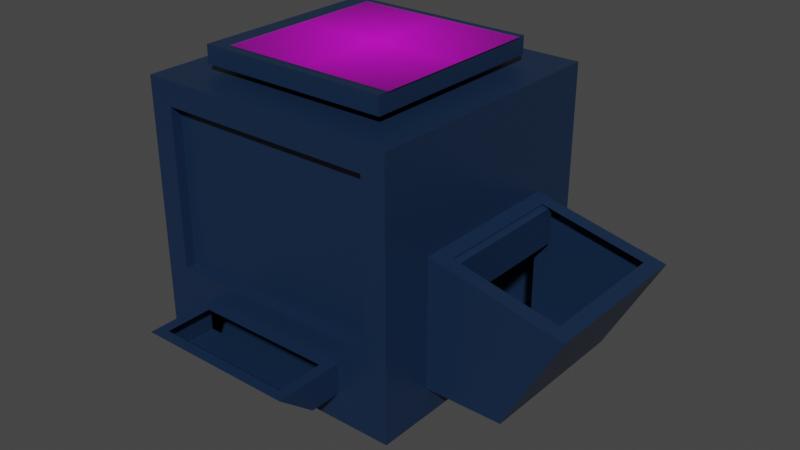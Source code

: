 # Source: Recycler.blend  (saved by Blender 3.1.7; exported with 4.5.12 LTS)
import bpy
from mathutils import Matrix  # noqa: F401  (used for matrix-valued properties, if any)

bpy.ops.wm.read_factory_settings(use_empty=True)
scene = bpy.context.scene
scene.name = 'Scene'

# ---- collections
col_collection = bpy.data.collections.new('Collection'); scene.collection.children.link(col_collection)

# ---- images (referenced by path relative to the original .blend; pixels are not part of the script)
import os
ASSET_DIR = os.environ.get("B2B_ASSET_DIR", "")  # directory of the original .blend (textures are referenced by path, not embedded)
HERE = os.path.dirname(os.path.abspath(__file__))  # packed textures are extracted next to this script under _unpacked/

def load_image(name, relpath, width, height, colorspace="sRGB"):
    """Load a texture the original file referenced (path relative to the .blend, or extracted next to this script)."""
    p = next((c for c in (os.path.join(HERE, relpath), os.path.join(ASSET_DIR, relpath)) if relpath and os.path.exists(c)), "")
    if p:
        img = bpy.data.images.load(p, check_existing=True)
        img.name = name
    else:  # same state as the original file: an image datablock whose file is absent (Cycles renders it pink)
        img = bpy.data.images.new(name, width, height)
        img.source = "FILE"
        img.filepath = "//" + (relpath or name)
    img.colorspace_settings.name = colorspace
    return img
img_recycle_512_png = load_image('recycle-512.png', 'recycle-512.png', 1024, 1024, 'sRGB')

# ---- materials (node trees are filled in below, after node groups)
mat_recycler_blue = bpy.data.materials.new('Recycler Blue')
mat_recycler_blue.alpha_threshold = 0.0
mat_recycler_blue.use_transparent_shadow = False
mat_recycler_blue.line_color = (0.0, 0.0, 0.0, 1.0)
mat_recycle_512 = bpy.data.materials.new('recycle-512')
mat_recycle_512.surface_render_method = 'BLENDED'
mat_recycle_512.blend_method = 'BLEND'
mat_recycle_512.use_transparent_shadow = False

# ---- material node trees
mat_recycler_blue.use_nodes = True; mat_recycler_blue.node_tree.nodes.clear()
_N = mat_recycler_blue.node_tree.nodes; _L = mat_recycler_blue.node_tree.links
n0 = _N.new('ShaderNodeOutputMaterial'); n0.name = 'Material Output'; n0.location = (300, 300)
n1 = _N.new('ShaderNodeBsdfPrincipled'); n1.name = 'Principled BSDF'; n1.location = (10, 300)
n1.distribution = 'GGX'
n1.subsurface_method = 'RANDOM_WALK_SKIN'
n1.inputs[0].default_value = (0.008135, 0.02483, 0.06281, 1.0)
n1.inputs[2].default_value = 0.3817
n1.inputs[3].default_value = 1.45
n1.inputs[13].default_value = 0.4908
n1.inputs[27].default_value = (0.0, 0.0, 0.0, 1.0)
n1.inputs[28].default_value = 1.0
_L.new(n1.outputs[0], n0.inputs[0])
n0.is_active_output = True
mat_recycle_512.use_nodes = True; mat_recycle_512.node_tree.nodes.clear()
_N = mat_recycle_512.node_tree.nodes; _L = mat_recycle_512.node_tree.links
n0 = _N.new('ShaderNodeOutputMaterial'); n0.name = 'Material Output'; n0.location = (300, 300)
n1 = _N.new('ShaderNodeTexImage'); n1.name = 'Image Texture'; n1.location = (-200, 300)
n1.image = img_recycle_512_png
n1.extension = 'CLIP'
n2 = _N.new('ShaderNodeBsdfPrincipled'); n2.name = 'Principled BSDF'; n2.location = (0, 300)
n2.distribution = 'GGX'
n2.subsurface_method = 'RANDOM_WALK_SKIN'
n2.inputs[3].default_value = 1.45
n2.inputs[27].default_value = (0.0, 0.0, 0.0, 1.0)
n2.inputs[28].default_value = 1.0
_L.new(n1.outputs[0], n2.inputs[0])
_L.new(n1.outputs[1], n2.inputs[4])
_L.new(n2.outputs[0], n0.inputs[0])
n0.is_active_output = True

# ---- world
world_world = bpy.data.worlds.new('World'); scene.world = world_world
world_world.use_nodes = True; world_world.node_tree.nodes.clear()
_N = world_world.node_tree.nodes; _L = world_world.node_tree.links
n0 = _N.new('ShaderNodeOutputWorld'); n0.name = 'World Output'; n0.location = (300, 300)
n1 = _N.new('ShaderNodeBackground'); n1.name = 'Background'; n1.location = (10, 300)
n1.inputs[0].default_value = (0.05088, 0.05088, 0.05088, 1.0)
_L.new(n1.outputs[0], n0.inputs[0])
n0.is_active_output = True
world_world.color = (0.05088, 0.05088, 0.05088)
world_world.use_sun_shadow = False
world_world.sun_shadow_jitter_overblur = 0.0

# ---- meshes
me_cube = bpy.data.meshes.new('Cube')
me_cube.from_pydata([(1.0, 1.0, 1.0), (1.0, 1.0, -1.0), (0.821, -1.0, 0.821), (1.0, -1.0, -1.0), (-1.0, 1.0, 1.0), (-1.0, 1.0, -1.0), (-0.821, -1.0, 0.821), (-1.0, -1.0, -1.0), (-1.0, 0.6, -1.0), (-1.0, 0.2, -1.0), (-1.0, -0.2, -1.0), (-1.0, -0.6, -1.0), (1.0, 0.6, 1.0), (1.0, 0.2, 1.0), (1.0, -0.2, 1.0), (1.0, -0.6, 1.0), (-1.0, -0.6, 1.0), (-1.0, -0.2, 1.0), (-1.0, 0.2, 1.0), (-1.0, 0.6, 1.0), (1.0, -0.6, -1.0), (1.0, -0.2, -1.0), (1.0, 0.2, -1.0), (1.0, 0.6, -1.0), (0.6, 1.0, -1.0), (0.2, 1.0, -1.0), (-0.2, 1.0, -1.0), (-0.6, 1.0, -1.0), (0.6, -1.0, 0.821), (0.2, -1.0, 0.821), (-0.2, -1.0, 0.821), (-0.6, -1.0, 0.821), (-0.6, -1.0, -1.0), (-0.2, -1.0, -1.0), (0.2, -1.0, -1.0), (0.6, -1.0, -1.0), (-0.6, 1.0, 1.0), (-0.2, 1.0, 1.0), (0.2, 1.0, 1.0), (0.6, 1.0, 1.0), (0.6, 0.6, -1.0), (0.2, 0.6, -1.0), (-0.2, 0.6, -1.0), (-0.6, 0.6, -1.0), (0.6, 0.2, -1.0), (0.2, 0.2, -1.0), (-0.2, 0.2, -1.0), (-0.6, 0.2, -1.0), (0.6, -0.2, -1.0), (0.2, -0.2, -1.0), (-0.2, -0.2, -1.0), (-0.6, -0.2, -1.0), (0.6, -0.6, -1.0), (0.2, -0.6, -1.0), (-0.2, -0.6, -1.0), (-0.6, -0.6, -1.0), (-0.4298, 0.4298, 1.0), (-0.2, 0.4298, 1.0), (0.2, 0.4298, 1.0), (0.4298, 0.4298, 1.0), (-0.4298, 0.2, 1.0), (0.4298, 0.2, 1.0), (-0.4298, -0.2, 1.0), (0.4298, -0.2, 1.0), (-0.4298, -0.4298, 1.0), (-0.2, -0.4298, 1.0), (0.2, -0.4298, 1.0), (0.4298, -0.4298, 1.0), (1.0, 1.0, 0.1849), (-0.821, -1.0, 0.1849), (0.821, -1.0, 0.1849), (-1.0, 1.0, 0.1849), (1.106, 0.4913, 0.1616), (1.106, 0.2, 0.1616), (1.106, -0.2, 0.1616), (1.106, -0.4913, 0.1616), (-1.0, -0.6, 0.1849), (-1.0, -0.2, 0.1849), (-1.0, 0.2, 0.1849), (-1.0, 0.6, 0.1849), (-0.6, 1.0, 0.1849), (-0.2, 1.0, 0.1849), (0.2, 1.0, 0.1849), (0.6, 1.0, 0.1849), (1.0, 1.0, -0.7849), (1.0, -1.0, -0.7849), (-1.0, 1.0, -0.7849), (1.031, 0.5688, -0.7849), (1.031, 0.2, -0.7849), (1.031, -0.2, -0.7849), (1.031, -0.5688, -0.7849), (-1.0, -0.6, -0.7849), (-1.0, -0.2, -0.7849), (-1.0, 0.2, -0.7849), (-1.0, 0.6, -0.7849), (-0.6, 1.0, -0.7849), (-0.2, 1.0, -0.7849), (0.2, 1.0, -0.7849), (0.6, 1.0, -0.7849), (0.6, -1.0, -0.7849), (0.2, -1.0, -0.7849), (-0.2, -1.0, -0.7849), (-0.6, -1.0, -0.7849), (-1.0, -1.0, -0.7849), (1.881, -0.2, -0.00869), (1.881, -0.4913, -0.00869), (1.881, 0.2, -0.00869), (1.881, 0.4913, -0.00869), (1.549, 0.5688, -0.7849), (1.58, 0.2, -0.7849), (1.549, -0.2, -0.7849), (1.549, -0.5688, -0.7849), (1.145, -0.2, 0.1333), (1.0, -0.6, 0.1849), (1.145, 0.2, 0.1333), (1.0, 0.6, 0.1849), (1.987, -0.2, -0.03202), (1.987, -0.6, -0.03202), (1.987, 0.2, -0.03202), (1.987, 0.6, -0.03202), (1.0, -0.2, -0.1936), (1.0, -0.6, -0.1936), (1.0, 0.2, -0.1936), (1.0, 0.6, -0.1936), (-0.821, -1.0, -0.3789), (1.0, 1.0, -0.5579), (0.821, -1.0, -0.3789), (-1.0, 1.0, -0.5579), (1.0, 0.6, -0.5579), (1.0, -0.6, -0.5579), (-1.0, -0.6, -0.5579), (-1.0, -0.2, -0.5579), (-1.0, 0.2, -0.5579), (-1.0, 0.6, -0.5579), (-0.6, 1.0, -0.5579), (-0.2, 1.0, -0.5579), (0.2, 1.0, -0.5579), (0.6, 1.0, -0.5579), (0.5178, -1.082, -0.5579), (0.2, -1.082, -0.5579), (-0.2, -1.0, -0.5579), (-0.5178, -1.082, -0.5579), (1.675, 0.6, -0.6087), (1.675, 0.2, -0.6087), (1.675, -0.2, -0.6087), (1.675, -0.6, -0.6087), (0.5178, -1.435, -0.5579), (0.6, -1.239, -0.7849), (0.2, -1.435, -0.5579), (0.2, -1.239, -0.7849), (-0.2, -1.517, -0.5579), (-0.2, -1.239, -0.7849), (-0.5178, -1.435, -0.5579), (-0.6, -1.239, -0.7849), (-0.6, -1.0, -0.3789), (-0.6, -1.517, -0.5579), (0.6, -1.0, -0.3789), (0.2, -1.0, -0.5579), (-0.2, -1.082, -0.5579), (0.6, -1.517, -0.5579), (0.2, -1.517, -0.5579), (-0.2, -1.435, -0.5579), (-0.2, -1.0, -0.6428), (-0.6, -1.0, -0.6428), (0.6, -1.0, -0.6428), (0.2, -1.0, -0.6428), (1.0, -0.2, 0.1849), (1.0, 0.2, 0.1849), (1.145, -0.5484, 0.1333), (1.145, 0.2, -0.142), (1.145, 0.5484, 0.1333), (1.145, -0.2, -0.142), (1.145, -0.5484, -0.142), (1.145, 0.5484, -0.142), (1.0, 0.6, -0.7849), (1.58, 0.6, -0.7849), (1.0, 0.2, -0.7849), (1.0, -0.2, -0.7849), (1.0, -0.6, -0.7849), (1.549, 0.2, -0.7849), (1.58, -0.2, -0.7849), (1.58, -0.6, -0.7849), (-0.6, 0.6, 1.0), (-0.2, 0.6, 1.0), (0.2, 0.6, 1.0), (0.6, 0.6, 1.0), (-0.6, -0.6, 1.0), (-0.2, -0.6, 1.0), (0.2, -0.6, 1.0), (0.6, -0.6, 1.0), (0.6, -0.2, 1.0), (-0.6, -0.2, 1.0), (0.6, 0.2, 1.0), (-0.6, 0.2, 1.0), (-0.4298, 0.2, 1.081), (0.4298, 0.2, 1.081), (-0.4298, -0.2, 1.081), (0.4298, -0.2, 1.081), (0.2, -0.4298, 1.081), (-0.2, -0.4298, 1.081), (0.2, 0.4298, 1.081), (-0.2, 0.4298, 1.081), (-0.4298, 0.4298, 1.081), (0.4298, 0.4298, 1.081), (-0.4298, -0.4298, 1.081), (0.4298, -0.4298, 1.081), (-1.0, -1.0, 0.1849), (-1.0, -1.0, 1.0), (-0.6, -1.0, 1.0), (1.0, -1.0, 1.0), (0.6, -1.0, 1.0), (0.2, -1.0, 1.0), (-0.2, -1.0, 1.0), (-1.0, -1.0, -0.5579), (1.0, -1.0, 0.1849), (1.0, -1.0, -0.5579), (-0.6, -1.0, -0.5579), (0.6, -1.0, -0.5579), (0.2, -1.0, -0.3789), (-0.2, -1.0, -0.3789), (0.6, -0.9222, 0.821), (0.6, -0.9222, 0.1849), (0.2, -0.9222, 0.821), (0.2, -0.9222, 0.1849), (-0.2, -0.9222, 0.821), (-0.2, -0.9222, 0.1849), (-0.6, -0.9222, 0.821), (-0.6, -0.9222, 0.1849), (0.821, -0.9222, 0.1849), (-0.821, -0.9222, 0.1849), (0.6, -0.9222, -0.3789), (0.2, -0.9222, -0.3789), (-0.2, -0.9222, -0.3789), (-0.6, -0.9222, -0.3789), (-0.821, -0.9222, 0.821), (0.821, -0.9222, 0.821), (-0.821, -0.9222, -0.3789), (0.821, -0.9222, -0.3789), (-1.0, -1.0, 0.5924), (1.0, 1.0, 0.5924), (1.0, -1.0, 0.5924), (-1.0, 1.0, 0.5924), (1.0, 0.6, 0.5924), (1.0, 0.2, 0.5924), (1.0, -0.2, 0.5924), (1.0, -0.6, 0.5924), (-1.0, -0.6, 0.5924), (-1.0, -0.2, 0.5924), (-1.0, 0.2, 0.5924), (-1.0, 0.6, 0.5924), (-0.6, 1.0, 0.5924), (-0.2, 1.0, 0.5924), (0.2, 1.0, 0.5924), (0.6, 1.0, 0.5924), (-0.821, -1.0, 0.5029), (0.821, -1.0, 0.5029), (0.6, -0.9222, 0.5029), (0.2, -0.9222, 0.5029), (-0.2, -0.9222, 0.5029), (-0.6, -0.9222, 0.5029), (-0.821, -0.9222, 0.5029), (0.821, -0.9222, 0.5029), (1.0, 1.0, 0.3887), (1.0, -1.0, 0.3887), (-1.0, 1.0, 0.3887), (1.0, 0.6, 0.3887), (1.0, 0.2, 0.3887), (1.0, -0.2, 0.3887), (1.0, -0.6, 0.3887), (-1.0, -0.6, 0.3887), (-1.0, -0.2, 0.3887), (-1.0, 0.2, 0.3887), (-1.0, 0.6, 0.3887), (-0.6, 1.0, 0.3887), (-0.2, 1.0, 0.3887), (0.2, 1.0, 0.3887), (0.6, 1.0, 0.3887), (0.821, -1.0, 0.3439), (0.6, -0.9222, 0.3439), (0.2, -0.9222, 0.3439), (-0.2, -0.9222, 0.3439), (-0.6, -0.9222, 0.3439), (0.821, -0.9222, 0.3439), (-1.0, -1.0, 0.3887), (-0.821, -1.0, 0.3439), (-0.821, -0.9222, 0.3439), (0.2, 0.8143, 0.5924), (0.6, 0.8143, 0.5924), (-0.2, 0.8143, 0.5924), (-0.6, 0.8143, 0.5924), (-0.6, 0.8143, 0.3887), (-0.2, 0.8143, 0.3887), (0.2, 0.8143, 0.3887), (0.6, 0.8143, 0.3887), (-0.7318, 0.3406, 1.194), (-0.3406, 0.3406, 1.194), (0.3406, 0.3406, 1.194), (0.7318, 0.3406, 1.194), (-0.7318, -0.3406, 1.194), (-0.3406, -0.3406, 1.194), (0.3406, -0.3406, 1.194), (0.7318, -0.3406, 1.194), (0.3406, -0.7318, 1.194), (-0.3406, -0.7318, 1.194), (0.3406, 0.7318, 1.194), (-0.3406, 0.7318, 1.194), (-0.7318, 0.7318, 1.194), (0.7318, 0.7318, 1.194), (-0.7318, -0.7318, 1.194), (0.7318, -0.7318, 1.194), (-0.7318, 0.3406, 1.061), (0.7318, 0.3406, 1.061), (-0.7318, -0.3406, 1.061), (0.7318, -0.3406, 1.061), (0.3406, -0.7318, 1.061), (-0.3406, -0.7318, 1.061), (0.3406, 0.7318, 1.061), (-0.3406, 0.7318, 1.061), (-0.7318, 0.7318, 1.061), (0.7318, 0.7318, 1.061), (-0.7318, -0.7318, 1.061), (0.7318, -0.7318, 1.061)], [], [(186, 16, 207, 208), (29, 30, 224, 222), (249, 19, 4, 241), (52, 20, 3, 35), (245, 15, 209, 240), (253, 39, 0, 239), (239, 0, 12, 242), (242, 12, 13, 243), (243, 13, 14, 244), (244, 14, 15, 245), (24, 1, 23, 40), (40, 23, 22, 44), (44, 22, 21, 48), (48, 21, 20, 52), (238, 207, 16, 246), (246, 16, 17, 247), (247, 17, 18, 248), (248, 18, 19, 249), (36, 4, 19, 182), (182, 19, 18, 193), (193, 18, 17, 191), (191, 17, 16, 186), (14, 190, 189, 15), (65, 66, 198, 199), (62, 64, 204, 196), (57, 56, 202, 201), (13, 192, 190, 14), (61, 59, 203, 195), (64, 65, 199, 204), (67, 63, 197, 205), (12, 185, 192, 13), (60, 62, 196, 194), (59, 58, 200, 203), (66, 67, 205, 198), (0, 39, 185, 12), (39, 38, 184, 185), (38, 37, 183, 184), (37, 36, 182, 183), (10, 51, 55, 11), (51, 50, 54, 55), (50, 49, 53, 54), (49, 48, 52, 53), (9, 47, 51, 10), (47, 46, 50, 51), (46, 45, 49, 50), (45, 44, 48, 49), (8, 43, 47, 9), (43, 42, 46, 47), (42, 41, 45, 46), (41, 40, 44, 45), (5, 27, 43, 8), (27, 26, 42, 43), (26, 25, 41, 42), (25, 24, 40, 41), (241, 4, 36, 250), (250, 36, 37, 251), (251, 37, 38, 252), (252, 38, 39, 253), (11, 55, 32, 7), (55, 54, 33, 32), (54, 53, 34, 33), (53, 52, 35, 34), (218, 156, 230, 231), (28, 29, 222, 220), (156, 126, 237, 230), (2, 28, 220, 235), (15, 189, 210, 209), (189, 188, 211, 210), (188, 187, 212, 211), (187, 186, 208, 212), (124, 154, 233, 236), (31, 6, 234, 226), (126, 70, 228, 237), (284, 69, 229, 285), (136, 82, 83, 137), (135, 81, 82, 136), (134, 80, 81, 135), (127, 71, 80, 134), (132, 78, 79, 133), (131, 77, 78, 132), (130, 76, 77, 131), (213, 206, 76, 130), (128, 115, 119, 142), (168, 112, 171, 172), (88, 87, 108, 179), (125, 68, 115, 128), (137, 83, 68, 125), (129, 113, 214, 215), (133, 79, 71, 127), (255, 2, 235, 261), (32, 102, 103, 7), (8, 94, 86, 5), (20, 178, 85, 3), (24, 98, 84, 1), (1, 84, 174, 23), (23, 174, 176, 22), (22, 176, 177, 21), (21, 177, 178, 20), (7, 103, 91, 11), (11, 91, 92, 10), (10, 92, 93, 9), (9, 93, 94, 8), (5, 86, 95, 27), (27, 95, 96, 26), (26, 96, 97, 25), (25, 97, 98, 24), (3, 85, 99, 35), (35, 99, 100, 34), (34, 100, 101, 33), (33, 101, 102, 32), (144, 116, 117, 145), (143, 118, 116, 144), (142, 119, 118, 143), (129, 178, 181, 145), (89, 88, 179, 110), (112, 114, 169, 171), (90, 89, 110, 111), (114, 170, 173, 169), (75, 74, 166, 113), (74, 73, 167, 166), (73, 72, 115, 167), (104, 105, 117, 116), (106, 104, 116, 118), (107, 106, 118, 119), (105, 75, 113, 117), (72, 107, 119, 115), (113, 129, 145, 117), (175, 142, 143, 109), (109, 143, 144, 180), (180, 144, 145, 181), (102, 216, 213, 103), (94, 133, 127, 86), (178, 129, 215, 85), (98, 137, 125, 84), (84, 125, 128, 174), (174, 128, 142, 175), (103, 213, 130, 91), (91, 130, 131, 92), (92, 131, 132, 93), (93, 132, 133, 94), (86, 127, 134, 95), (95, 134, 135, 96), (96, 135, 136, 97), (97, 136, 137, 98), (85, 215, 217, 99), (102, 101, 151, 153), (157, 217, 164, 165), (140, 157, 165, 162), (147, 159, 160, 149), (149, 160, 150, 151), (151, 150, 155, 153), (99, 217, 159, 147), (100, 99, 147, 149), (216, 140, 162, 163), (216, 102, 153, 155), (101, 100, 149, 151), (152, 141, 216, 155), (139, 138, 217, 157), (158, 139, 157, 140), (141, 158, 140, 216), (146, 148, 160, 159), (148, 161, 150, 160), (161, 152, 155, 150), (138, 146, 159, 217), (112, 168, 113, 166), (114, 112, 166, 167), (170, 114, 167, 115), (171, 169, 122, 120), (172, 171, 120, 121), (169, 173, 123, 122), (173, 170, 115, 123), (168, 172, 121, 113), (108, 87, 174, 175), (87, 88, 176, 174), (88, 89, 177, 176), (89, 90, 178, 177), (179, 108, 175, 109), (110, 179, 109, 180), (111, 110, 180, 181), (90, 111, 181, 178), (56, 57, 183, 182), (57, 58, 184, 183), (58, 59, 185, 184), (65, 64, 186, 187), (66, 65, 187, 188), (67, 66, 188, 189), (63, 67, 189, 190), (64, 62, 191, 186), (61, 63, 190, 192), (62, 60, 193, 191), (59, 61, 192, 185), (60, 56, 182, 193), (202, 194, 294, 306), (199, 198, 302, 303), (196, 204, 308, 298), (201, 202, 306, 305), (195, 203, 307, 297), (204, 199, 303, 308), (205, 197, 301, 309), (194, 196, 298, 294), (203, 200, 304, 307), (56, 60, 194, 202), (58, 57, 201, 200), (63, 61, 195, 197), (254, 6, 207, 238), (6, 31, 208, 207), (28, 2, 209, 210), (29, 28, 210, 211), (30, 29, 211, 212), (31, 30, 212, 208), (124, 69, 206, 213), (277, 70, 214, 263), (70, 126, 215, 214), (154, 124, 213, 216), (126, 156, 217, 215), (156, 218, 157, 217), (218, 219, 140, 157), (219, 154, 216, 140), (259, 226, 234, 260), (261, 235, 220, 256), (256, 220, 222, 257), (257, 222, 224, 258), (258, 224, 226, 259), (232, 225, 227, 233), (231, 223, 225, 232), (230, 221, 223, 231), (237, 228, 221, 230), (233, 227, 229, 236), (219, 218, 231, 232), (30, 31, 226, 224), (154, 219, 232, 233), (69, 124, 236, 229), (280, 258, 259, 281), (279, 257, 258, 280), (278, 256, 257, 279), (282, 261, 256, 278), (281, 259, 260, 285), (2, 255, 240, 209), (284, 254, 238, 283), (277, 255, 261, 282), (6, 254, 260, 234), (252, 253, 287, 286), (250, 251, 288, 289), (273, 250, 289, 290), (264, 241, 250, 273), (271, 248, 249, 272), (270, 247, 248, 271), (269, 246, 247, 270), (283, 238, 246, 269), (267, 244, 245, 268), (266, 243, 244, 267), (265, 242, 243, 266), (262, 239, 242, 265), (276, 253, 239, 262), (268, 245, 240, 263), (272, 249, 241, 264), (79, 272, 264, 71), (113, 268, 263, 214), (83, 276, 262, 68), (68, 262, 265, 115), (115, 265, 266, 167), (167, 266, 267, 166), (166, 267, 268, 113), (206, 283, 269, 76), (76, 269, 270, 77), (77, 270, 271, 78), (78, 271, 272, 79), (71, 264, 273, 80), (80, 273, 274, 81), (81, 274, 275, 82), (82, 275, 276, 83), (70, 277, 282, 228), (69, 284, 283, 206), (227, 281, 285, 229), (228, 282, 278, 221), (221, 278, 279, 223), (223, 279, 280, 225), (225, 280, 281, 227), (255, 277, 263, 240), (254, 284, 285, 260), (292, 286, 287, 293), (291, 288, 286, 292), (290, 289, 288, 291), (276, 275, 292, 293), (274, 273, 290, 291), (253, 276, 293, 287), (251, 252, 286, 288), (275, 274, 291, 292), (301, 300, 302, 309), (300, 299, 303, 302), (299, 298, 308, 303), (297, 296, 300, 301), (296, 295, 299, 300), (295, 294, 298, 299), (307, 304, 296, 297), (304, 305, 295, 296), (305, 306, 294, 295), (200, 201, 305, 304), (197, 195, 297, 301), (198, 205, 309, 302), (303, 308, 320, 315), (307, 297, 311, 319), (306, 305, 317, 318), (308, 298, 312, 320), (302, 303, 315, 314), (294, 306, 318, 310), (304, 305, 317, 316), (301, 297, 311, 313), (302, 309, 321, 314), (304, 307, 319, 316), (298, 294, 310, 312), (301, 309, 321, 313)])
_uv = me_cube.uv_layers.new(name='UVMap')
_uv.uv.foreach_set('vector', [0.825, 0.7, 0.875, 0.7, 0.875, 0.75, 0.825, 0.75, 0.6026, 0.85, 0.6026, 0.9, 0.6026, 0.9, 0.6026, 0.85, 0.5741, 0.2, 0.625, 0.2, 0.625, 0.25, 0.5741, 0.25, 0.325, 0.7, 0.375, 0.7, 0.375, 0.75, 0.325, 0.75, 0.5741, 0.7, 0.625, 0.7, 0.625, 0.75, 0.5741, 0.75, 0.5741, 0.45, 0.625, 0.45, 0.625, 0.5, 0.5741, 0.5, 0.5741, 0.5, 0.625, 0.5, 0.625, 0.55, 0.5741, 0.55, 0.5741, 0.55, 0.625, 0.55, 0.625, 0.6, 0.5741, 0.6, 0.5741, 0.6, 0.625, 0.6, 0.625, 0.65, 0.5741, 0.65, 0.5741, 0.65, 0.625, 0.65, 0.625, 0.7, 0.5741, 0.7, 0.325, 0.5, 0.375, 0.5, 0.375, 0.55, 0.325, 0.55, 0.325, 0.55, 0.375, 0.55, 0.375, 0.6, 0.325, 0.6, 0.325, 0.6, 0.375, 0.6, 0.375, 0.65, 0.325, 0.65, 0.325, 0.65, 0.375, 0.65, 0.375, 0.7, 0.325, 0.7, 0.5741, 0.0, 0.625, 0.0, 0.625, 0.05, 0.5741, 0.05, 0.5741, 0.05, 0.625, 0.05, 0.625, 0.1, 0.5741, 0.1, 0.5741, 0.1, 0.625, 0.1, 0.625, 0.15, 0.5741, 0.15, 0.5741, 0.15, 0.625, 0.15, 0.625, 0.2, 0.5741, 0.2, 0.825, 0.5, 0.875, 0.5, 0.875, 0.55, 0.825, 0.55, 0.825, 0.55, 0.875, 0.55, 0.875, 0.6, 0.825, 0.6, 0.825, 0.6, 0.875, 0.6, 0.875, 0.65, 0.825, 0.65, 0.825, 0.65, 0.875, 0.65, 0.875, 0.7, 0.825, 0.7, 0.625, 0.65, 0.675, 0.65, 0.675, 0.7, 0.625, 0.7, 0.775, 0.6787, 0.725, 0.6787, 0.725, 0.6787, 0.775, 0.6787, 0.8037, 0.65, 0.8037, 0.6787, 0.8037, 0.6787, 0.8037, 0.65, 0.775, 0.5713, 0.8037, 0.5713, 0.8037, 0.5713, 0.775, 0.5713, 0.625, 0.6, 0.675, 0.6, 0.675, 0.65, 0.625, 0.65, 0.6963, 0.6, 0.6963, 0.5713, 0.6963, 0.5713, 0.6963, 0.6, 0.8037, 0.6787, 0.775, 0.6787, 0.775, 0.6787, 0.8037, 0.6787, 0.6963, 0.6787, 0.6963, 0.65, 0.6963, 0.65, 0.6963, 0.6787, 0.625, 0.55, 0.675, 0.55, 0.675, 0.6, 0.625, 0.6, 0.8037, 0.6, 0.8037, 0.65, 0.8037, 0.65, 0.8037, 0.6, 0.6963, 0.5713, 0.725, 0.5713, 0.725, 0.5713, 0.6963, 0.5713, 0.725, 0.6787, 0.6963, 0.6787, 0.6963, 0.6787, 0.725, 0.6787, 0.625, 0.5, 0.675, 0.5, 0.675, 0.55, 0.625, 0.55, 0.675, 0.5, 0.725, 0.5, 0.725, 0.55, 0.675, 0.55, 0.725, 0.5, 0.775, 0.5, 0.775, 0.55, 0.725, 0.55, 0.775, 0.5, 0.825, 0.5, 0.825, 0.55, 0.775, 0.55, 0.125, 0.65, 0.175, 0.65, 0.175, 0.7, 0.125, 0.7, 0.175, 0.65, 0.225, 0.65, 0.225, 0.7, 0.175, 0.7, 0.225, 0.65, 0.275, 0.65, 0.275, 0.7, 0.225, 0.7, 0.275, 0.65, 0.325, 0.65, 0.325, 0.7, 0.275, 0.7, 0.125, 0.6, 0.175, 0.6, 0.175, 0.65, 0.125, 0.65, 0.175, 0.6, 0.225, 0.6, 0.225, 0.65, 0.175, 0.65, 0.225, 0.6, 0.275, 0.6, 0.275, 0.65, 0.225, 0.65, 0.275, 0.6, 0.325, 0.6, 0.325, 0.65, 0.275, 0.65, 0.125, 0.55, 0.175, 0.55, 0.175, 0.6, 0.125, 0.6, 0.175, 0.55, 0.225, 0.55, 0.225, 0.6, 0.175, 0.6, 0.225, 0.55, 0.275, 0.55, 0.275, 0.6, 0.225, 0.6, 0.275, 0.55, 0.325, 0.55, 0.325, 0.6, 0.275, 0.6, 0.125, 0.5, 0.175, 0.5, 0.175, 0.55, 0.125, 0.55, 0.175, 0.5, 0.225, 0.5, 0.225, 0.55, 0.175, 0.55, 0.225, 0.5, 0.275, 0.5, 0.275, 0.55, 0.225, 0.55, 0.275, 0.5, 0.325, 0.5, 0.325, 0.55, 0.275, 0.55, 0.5741, 0.25, 0.625, 0.25, 0.625, 0.3, 0.5741, 0.3, 0.5741, 0.3, 0.625, 0.3, 0.625, 0.35, 0.5741, 0.35, 0.5741, 0.35, 0.625, 0.35, 0.625, 0.4, 0.5741, 0.4, 0.5741, 0.4, 0.625, 0.4, 0.625, 0.45, 0.5741, 0.45, 0.125, 0.7, 0.175, 0.7, 0.175, 0.75, 0.125, 0.75, 0.175, 0.7, 0.225, 0.7, 0.225, 0.75, 0.175, 0.75, 0.225, 0.7, 0.275, 0.7, 0.275, 0.75, 0.225, 0.75, 0.275, 0.7, 0.325, 0.7, 0.325, 0.75, 0.275, 0.75, 0.4526, 0.85, 0.4526, 0.8, 0.4526, 0.8, 0.4526, 0.85, 0.6026, 0.8, 0.6026, 0.85, 0.6026, 0.85, 0.6026, 0.8, 0.4526, 0.8, 0.4526, 0.7724, 0.4526, 0.7724, 0.4526, 0.8, 0.6026, 0.7724, 0.6026, 0.8, 0.6026, 0.8, 0.6026, 0.7724, 0.625, 0.7, 0.675, 0.7, 0.675, 0.75, 0.625, 0.75, 0.675, 0.7, 0.725, 0.7, 0.725, 0.75, 0.675, 0.75, 0.725, 0.7, 0.775, 0.7, 0.775, 0.75, 0.725, 0.75, 0.775, 0.7, 0.825, 0.7, 0.825, 0.75, 0.775, 0.75, 0.4526, 0.9776, 0.4526, 0.95, 0.4526, 0.95, 0.4526, 0.9776, 0.6026, 0.95, 0.6026, 0.9776, 0.6026, 0.9776, 0.6026, 0.95, 0.4526, 0.7724, 0.5231, 0.7724, 0.5231, 0.7724, 0.4526, 0.7724, 0.543, 0.9776, 0.5231, 0.9776, 0.5231, 0.9776, 0.543, 0.9776, 0.4303, 0.4, 0.5231, 0.4, 0.5231, 0.45, 0.4303, 0.45, 0.4303, 0.35, 0.5231, 0.35, 0.5231, 0.4, 0.4303, 0.4, 0.4303, 0.3, 0.5231, 0.3, 0.5231, 0.35, 0.4303, 0.35, 0.4303, 0.25, 0.5231, 0.25, 0.5231, 0.3, 0.4303, 0.3, 0.4303, 0.15, 0.5231, 0.15, 0.5231, 0.2, 0.4303, 0.2, 0.4303, 0.1, 0.5231, 0.1, 0.5231, 0.15, 0.4303, 0.15, 0.4303, 0.05, 0.5231, 0.05, 0.5231, 0.1, 0.4303, 0.1, 0.4303, 0.0, 0.5231, 0.0, 0.5231, 0.05, 0.4303, 0.05, 0.4303, 0.55, 0.5231, 0.55, 0.5231, 0.55, 0.4303, 0.55, 0.5231, 0.6935, 0.5231, 0.65, 0.5231, 0.65, 0.5231, 0.6935, 0.4019, 0.6, 0.4019, 0.5539, 0.4019, 0.5539, 0.4019, 0.6, 0.4303, 0.5, 0.5231, 0.5, 0.5231, 0.55, 0.4303, 0.55, 0.4303, 0.45, 0.5231, 0.45, 0.5231, 0.5, 0.4303, 0.5, 0.4303, 0.7, 0.5231, 0.7, 0.5231, 0.75, 0.4303, 0.75, 0.4303, 0.2, 0.5231, 0.2, 0.5231, 0.25, 0.4303, 0.25, 0.5629, 0.7724, 0.6026, 0.7724, 0.6026, 0.7724, 0.5629, 0.7724, 0.375, 0.95, 0.4019, 0.95, 0.4019, 1.0, 0.375, 1.0, 0.375, 0.2, 0.4019, 0.2, 0.4019, 0.25, 0.375, 0.25, 0.375, 0.7, 0.4019, 0.7, 0.4019, 0.75, 0.375, 0.75, 0.375, 0.45, 0.4019, 0.45, 0.4019, 0.5, 0.375, 0.5, 0.375, 0.5, 0.4019, 0.5, 0.4019, 0.55, 0.375, 0.55, 0.375, 0.55, 0.4019, 0.55, 0.4019, 0.6, 0.375, 0.6, 0.375, 0.6, 0.4019, 0.6, 0.4019, 0.65, 0.375, 0.65, 0.375, 0.65, 0.4019, 0.65, 0.4019, 0.7, 0.375, 0.7, 0.375, 0.0, 0.4019, 0.0, 0.4019, 0.05, 0.375, 0.05, 0.375, 0.05, 0.4019, 0.05, 0.4019, 0.1, 0.375, 0.1, 0.375, 0.1, 0.4019, 0.1, 0.4019, 0.15, 0.375, 0.15, 0.375, 0.15, 0.4019, 0.15, 0.4019, 0.2, 0.375, 0.2, 0.375, 0.25, 0.4019, 0.25, 0.4019, 0.3, 0.375, 0.3, 0.375, 0.3, 0.4019, 0.3, 0.4019, 0.35, 0.375, 0.35, 0.375, 0.35, 0.4019, 0.35, 0.4019, 0.4, 0.375, 0.4, 0.375, 0.4, 0.4019, 0.4, 0.4019, 0.45, 0.375, 0.45, 0.375, 0.75, 0.4019, 0.75, 0.4019, 0.8, 0.375, 0.8, 0.375, 0.8, 0.4019, 0.8, 0.4019, 0.85, 0.375, 0.85, 0.375, 0.85, 0.4019, 0.85, 0.4019, 0.9, 0.375, 0.9, 0.375, 0.9, 0.4019, 0.9, 0.4019, 0.95, 0.375, 0.95, 0.4303, 0.65, 0.5231, 0.65, 0.5231, 0.7, 0.4303, 0.7, 0.4303, 0.6, 0.5231, 0.6, 0.5231, 0.65, 0.4303, 0.65, 0.4303, 0.55, 0.5231, 0.55, 0.5231, 0.6, 0.4303, 0.6, 0.4303, 0.7, 0.4019, 0.7, 0.4019, 0.7, 0.4303, 0.7, 0.4019, 0.65, 0.4019, 0.6, 0.4019, 0.6, 0.4019, 0.65, 0.5231, 0.65, 0.5231, 0.6, 0.5231, 0.6, 0.5231, 0.65, 0.4019, 0.6961, 0.4019, 0.65, 0.4019, 0.65, 0.4019, 0.6961, 0.5231, 0.6, 0.5231, 0.5565, 0.5231, 0.5565, 0.5231, 0.6, 0.5231, 0.6864, 0.5231, 0.65, 0.5231, 0.65, 0.5231, 0.7, 0.5231, 0.65, 0.5231, 0.6, 0.5231, 0.6, 0.5231, 0.65, 0.5231, 0.6, 0.5231, 0.5636, 0.5231, 0.55, 0.5231, 0.6, 0.5231, 0.65, 0.5231, 0.6864, 0.5231, 0.7, 0.5231, 0.65, 0.5231, 0.6, 0.5231, 0.65, 0.5231, 0.65, 0.5231, 0.6, 0.5231, 0.5636, 0.5231, 0.6, 0.5231, 0.6, 0.5231, 0.55, 0.5231, 0.6864, 0.5231, 0.6864, 0.5231, 0.7, 0.5231, 0.7, 0.5231, 0.5636, 0.5231, 0.5636, 0.5231, 0.55, 0.5231, 0.55, 0.5231, 0.7, 0.4303, 0.7, 0.4303, 0.7, 0.5231, 0.7, 0.4019, 0.55, 0.4303, 0.55, 0.4303, 0.6, 0.4019, 0.6, 0.4019, 0.6, 0.4303, 0.6, 0.4303, 0.65, 0.4019, 0.65, 0.4019, 0.65, 0.4303, 0.65, 0.4303, 0.7, 0.4019, 0.7, 0.4019, 0.95, 0.4303, 0.95, 0.4303, 1.0, 0.4019, 1.0, 0.4019, 0.2, 0.4303, 0.2, 0.4303, 0.25, 0.4019, 0.25, 0.4019, 0.7, 0.4303, 0.7, 0.4303, 0.75, 0.4019, 0.75, 0.4019, 0.45, 0.4303, 0.45, 0.4303, 0.5, 0.4019, 0.5, 0.4019, 0.5, 0.4303, 0.5, 0.4303, 0.55, 0.4019, 0.55, 0.4019, 0.55, 0.4303, 0.55, 0.4303, 0.55, 0.4019, 0.55, 0.4019, 0.0, 0.4303, 0.0, 0.4303, 0.05, 0.4019, 0.05, 0.4019, 0.05, 0.4303, 0.05, 0.4303, 0.1, 0.4019, 0.1, 0.4019, 0.1, 0.4303, 0.1, 0.4303, 0.15, 0.4019, 0.15, 0.4019, 0.15, 0.4303, 0.15, 0.4303, 0.2, 0.4019, 0.2, 0.4019, 0.25, 0.4303, 0.25, 0.4303, 0.3, 0.4019, 0.3, 0.4019, 0.3, 0.4303, 0.3, 0.4303, 0.35, 0.4019, 0.35, 0.4019, 0.35, 0.4303, 0.35, 0.4303, 0.4, 0.4019, 0.4, 0.4019, 0.4, 0.4303, 0.4, 0.4303, 0.45, 0.4019, 0.45, 0.4019, 0.75, 0.4303, 0.75, 0.4303, 0.8, 0.4019, 0.8, 0.4019, 0.95, 0.4019, 0.9, 0.4019, 0.9, 0.4019, 0.95, 0.4303, 0.85, 0.4303, 0.8, 0.4303, 0.8, 0.4303, 0.85, 0.4303, 0.9, 0.4303, 0.85, 0.4303, 0.85, 0.4303, 0.9, 0.4019, 0.8, 0.4303, 0.8, 0.4303, 0.85, 0.4019, 0.85, 0.4019, 0.85, 0.4303, 0.85, 0.4303, 0.9, 0.4019, 0.9, 0.4019, 0.9, 0.4303, 0.9, 0.4303, 0.95, 0.4019, 0.95, 0.4019, 0.8, 0.4303, 0.8, 0.4303, 0.8, 0.4019, 0.8, 0.4019, 0.85, 0.4019, 0.8, 0.4019, 0.8, 0.4019, 0.85, 0.4303, 0.95, 0.4303, 0.9, 0.4303, 0.9, 0.4303, 0.95, 0.4303, 0.95, 0.4019, 0.95, 0.4019, 0.95, 0.4303, 0.95, 0.4019, 0.9, 0.4019, 0.85, 0.4019, 0.85, 0.4019, 0.9, 0.4303, 0.9397, 0.4303, 0.9397, 0.4303, 0.95, 0.4303, 0.95, 0.4303, 0.85, 0.4303, 0.8103, 0.4303, 0.8, 0.4303, 0.85, 0.4303, 0.9, 0.4303, 0.85, 0.4303, 0.85, 0.4303, 0.9, 0.4303, 0.9397, 0.4303, 0.9, 0.4303, 0.9, 0.4303, 0.95, 0.4303, 0.8103, 0.4303, 0.85, 0.4303, 0.85, 0.4303, 0.8, 0.4303, 0.85, 0.4303, 0.9, 0.4303, 0.9, 0.4303, 0.85, 0.4303, 0.9, 0.4303, 0.9397, 0.4303, 0.95, 0.4303, 0.9, 0.4303, 0.8103, 0.4303, 0.8103, 0.4303, 0.8, 0.4303, 0.8, 0.5231, 0.65, 0.5231, 0.6935, 0.5231, 0.7, 0.5231, 0.65, 0.5231, 0.6, 0.5231, 0.65, 0.5231, 0.65, 0.5231, 0.6, 0.5231, 0.5565, 0.5231, 0.6, 0.5231, 0.6, 0.5231, 0.55, 0.5231, 0.65, 0.5231, 0.6, 0.5231, 0.6, 0.5231, 0.65, 0.5231, 0.6935, 0.5231, 0.65, 0.5231, 0.65, 0.5231, 0.7, 0.5231, 0.6, 0.5231, 0.5565, 0.5231, 0.55, 0.5231, 0.6, 0.5231, 0.5565, 0.5231, 0.5565, 0.5231, 0.55, 0.5231, 0.55, 0.5231, 0.6935, 0.5231, 0.6935, 0.5231, 0.7, 0.5231, 0.7, 0.4019, 0.5539, 0.4019, 0.5539, 0.4019, 0.55, 0.4019, 0.55, 0.4019, 0.5539, 0.4019, 0.6, 0.4019, 0.6, 0.4019, 0.55, 0.4019, 0.6, 0.4019, 0.65, 0.4019, 0.65, 0.4019, 0.6, 0.4019, 0.65, 0.4019, 0.6961, 0.4019, 0.7, 0.4019, 0.65, 0.4019, 0.6, 0.4019, 0.5539, 0.4019, 0.55, 0.4019, 0.6, 0.4019, 0.65, 0.4019, 0.6, 0.4019, 0.6, 0.4019, 0.65, 0.4019, 0.6961, 0.4019, 0.65, 0.4019, 0.65, 0.4019, 0.7, 0.4019, 0.6961, 0.4019, 0.6961, 0.4019, 0.7, 0.4019, 0.7, 0.8037, 0.5713, 0.775, 0.5713, 0.775, 0.55, 0.825, 0.55, 0.775, 0.5713, 0.725, 0.5713, 0.725, 0.55, 0.775, 0.55, 0.725, 0.5713, 0.6963, 0.5713, 0.675, 0.55, 0.725, 0.55, 0.775, 0.6787, 0.8037, 0.6787, 0.825, 0.7, 0.775, 0.7, 0.725, 0.6787, 0.775, 0.6787, 0.775, 0.7, 0.725, 0.7, 0.6963, 0.6787, 0.725, 0.6787, 0.725, 0.7, 0.675, 0.7, 0.6963, 0.65, 0.6963, 0.6787, 0.675, 0.7, 0.675, 0.65, 0.8037, 0.6787, 0.8037, 0.65, 0.825, 0.65, 0.825, 0.7, 0.6963, 0.6, 0.6963, 0.65, 0.675, 0.65, 0.675, 0.6, 0.8037, 0.65, 0.8037, 0.6, 0.825, 0.6, 0.825, 0.65, 0.6963, 0.5713, 0.6963, 0.6, 0.675, 0.6, 0.675, 0.55, 0.8037, 0.6, 0.8037, 0.5713, 0.825, 0.55, 0.825, 0.6, 0.8037, 0.5713, 0.8037, 0.6, 0.8037, 0.6, 0.8037, 0.5713, 0.775, 0.6787, 0.725, 0.6787, 0.725, 0.6787, 0.775, 0.6787, 0.8037, 0.65, 0.8037, 0.6787, 0.8037, 0.6787, 0.8037, 0.65, 0.775, 0.5713, 0.8037, 0.5713, 0.8037, 0.5713, 0.775, 0.5713, 0.6963, 0.6, 0.6963, 0.5713, 0.6963, 0.5713, 0.6963, 0.6, 0.8037, 0.6787, 0.775, 0.6787, 0.775, 0.6787, 0.8037, 0.6787, 0.6963, 0.6787, 0.6963, 0.65, 0.6963, 0.65, 0.6963, 0.6787, 0.8037, 0.6, 0.8037, 0.65, 0.8037, 0.65, 0.8037, 0.6, 0.6963, 0.5713, 0.725, 0.5713, 0.725, 0.5713, 0.6963, 0.5713, 0.8037, 0.5713, 0.8037, 0.6, 0.8037, 0.6, 0.8037, 0.5713, 0.725, 0.5713, 0.775, 0.5713, 0.775, 0.5713, 0.725, 0.5713, 0.6963, 0.65, 0.6963, 0.6, 0.6963, 0.6, 0.6963, 0.65, 0.5629, 0.9776, 0.6026, 0.9776, 0.625, 1.0, 0.5741, 1.0, 0.6026, 0.9776, 0.6026, 0.95, 0.625, 0.95, 0.625, 1.0, 0.6026, 0.8, 0.6026, 0.7724, 0.625, 0.75, 0.625, 0.8, 0.6026, 0.85, 0.6026, 0.8, 0.625, 0.8, 0.625, 0.85, 0.6026, 0.9, 0.6026, 0.85, 0.625, 0.85, 0.625, 0.9, 0.6026, 0.95, 0.6026, 0.9, 0.625, 0.9, 0.625, 0.95, 0.4526, 0.9776, 0.5231, 0.9776, 0.5231, 1.0, 0.4303, 1.0, 0.543, 0.7724, 0.5231, 0.7724, 0.5231, 0.75, 0.5486, 0.75, 0.5231, 0.7724, 0.4526, 0.7724, 0.4303, 0.75, 0.5231, 0.75, 0.4526, 0.95, 0.4526, 0.9776, 0.4303, 1.0, 0.4303, 0.95, 0.4526, 0.7724, 0.4526, 0.8, 0.4303, 0.8, 0.4303, 0.75, 0.4526, 0.8, 0.4526, 0.85, 0.4303, 0.85, 0.4303, 0.8, 0.4526, 0.85, 0.4526, 0.9, 0.4303, 0.9, 0.4303, 0.85, 0.4526, 0.9, 0.4526, 0.95, 0.4303, 0.95, 0.4303, 0.9, 0.5629, 0.95, 0.6026, 0.95, 0.6026, 0.9776, 0.5629, 0.9776, 0.5629, 0.7724, 0.6026, 0.7724, 0.6026, 0.8, 0.5629, 0.8, 0.5629, 0.8, 0.6026, 0.8, 0.6026, 0.85, 0.5629, 0.85, 0.5629, 0.85, 0.6026, 0.85, 0.6026, 0.9, 0.5629, 0.9, 0.5629, 0.9, 0.6026, 0.9, 0.6026, 0.95, 0.5629, 0.95, 0.4526, 0.9, 0.5231, 0.9, 0.5231, 0.95, 0.4526, 0.95, 0.4526, 0.85, 0.5231, 0.85, 0.5231, 0.9, 0.4526, 0.9, 0.4526, 0.8, 0.5231, 0.8, 0.5231, 0.85, 0.4526, 0.85, 0.4526, 0.7724, 0.5231, 0.7724, 0.5231, 0.8, 0.4526, 0.8, 0.4526, 0.95, 0.5231, 0.95, 0.5231, 0.9776, 0.4526, 0.9776, 0.4526, 0.9, 0.4526, 0.85, 0.4526, 0.85, 0.4526, 0.9, 0.6026, 0.9, 0.6026, 0.95, 0.6026, 0.95, 0.6026, 0.9, 0.4526, 0.95, 0.4526, 0.9, 0.4526, 0.9, 0.4526, 0.95, 0.5231, 0.9776, 0.4526, 0.9776, 0.4526, 0.9776, 0.5231, 0.9776, 0.543, 0.9, 0.5629, 0.9, 0.5629, 0.95, 0.543, 0.95, 0.543, 0.85, 0.5629, 0.85, 0.5629, 0.9, 0.543, 0.9, 0.543, 0.8, 0.5629, 0.8, 0.5629, 0.85, 0.543, 0.85, 0.543, 0.7724, 0.5629, 0.7724, 0.5629, 0.8, 0.543, 0.8, 0.543, 0.95, 0.5629, 0.95, 0.5629, 0.9776, 0.543, 0.9776, 0.6026, 0.7724, 0.5629, 0.7724, 0.5741, 0.75, 0.625, 0.75, 0.543, 0.9776, 0.5629, 0.9776, 0.5741, 1.0, 0.5486, 1.0, 0.543, 0.7724, 0.5629, 0.7724, 0.5629, 0.7724, 0.543, 0.7724, 0.6026, 0.9776, 0.5629, 0.9776, 0.5629, 0.9776, 0.6026, 0.9776, 0.5741, 0.4, 0.5741, 0.45, 0.5741, 0.45, 0.5741, 0.4, 0.5741, 0.3, 0.5741, 0.35, 0.5741, 0.35, 0.5741, 0.3, 0.5486, 0.3, 0.5741, 0.3, 0.5741, 0.3, 0.5486, 0.3, 0.5486, 0.25, 0.5741, 0.25, 0.5741, 0.3, 0.5486, 0.3, 0.5486, 0.15, 0.5741, 0.15, 0.5741, 0.2, 0.5486, 0.2, 0.5486, 0.1, 0.5741, 0.1, 0.5741, 0.15, 0.5486, 0.15, 0.5486, 0.05, 0.5741, 0.05, 0.5741, 0.1, 0.5486, 0.1, 0.5486, 0.0, 0.5741, 0.0, 0.5741, 0.05, 0.5486, 0.05, 0.5486, 0.65, 0.5741, 0.65, 0.5741, 0.7, 0.5486, 0.7, 0.5486, 0.6, 0.5741, 0.6, 0.5741, 0.65, 0.5486, 0.65, 0.5486, 0.55, 0.5741, 0.55, 0.5741, 0.6, 0.5486, 0.6, 0.5486, 0.5, 0.5741, 0.5, 0.5741, 0.55, 0.5486, 0.55, 0.5486, 0.45, 0.5741, 0.45, 0.5741, 0.5, 0.5486, 0.5, 0.5486, 0.7, 0.5741, 0.7, 0.5741, 0.75, 0.5486, 0.75, 0.5486, 0.2, 0.5741, 0.2, 0.5741, 0.25, 0.5486, 0.25, 0.5231, 0.2, 0.5486, 0.2, 0.5486, 0.25, 0.5231, 0.25, 0.5231, 0.7, 0.5486, 0.7, 0.5486, 0.75, 0.5231, 0.75, 0.5231, 0.45, 0.5486, 0.45, 0.5486, 0.5, 0.5231, 0.5, 0.5231, 0.5, 0.5486, 0.5, 0.5486, 0.55, 0.5231, 0.55, 0.5231, 0.55, 0.5486, 0.55, 0.5486, 0.6, 0.5231, 0.6, 0.5231, 0.6, 0.5486, 0.6, 0.5486, 0.65, 0.5231, 0.65, 0.5231, 0.65, 0.5486, 0.65, 0.5486, 0.7, 0.5231, 0.7, 0.5231, 0.0, 0.5486, 0.0, 0.5486, 0.05, 0.5231, 0.05, 0.5231, 0.05, 0.5486, 0.05, 0.5486, 0.1, 0.5231, 0.1, 0.5231, 0.1, 0.5486, 0.1, 0.5486, 0.15, 0.5231, 0.15, 0.5231, 0.15, 0.5486, 0.15, 0.5486, 0.2, 0.5231, 0.2, 0.5231, 0.25, 0.5486, 0.25, 0.5486, 0.3, 0.5231, 0.3, 0.5231, 0.3, 0.5486, 0.3, 0.5486, 0.35, 0.5231, 0.35, 0.5231, 0.35, 0.5486, 0.35, 0.5486, 0.4, 0.5231, 0.4, 0.5231, 0.4, 0.5486, 0.4, 0.5486, 0.45, 0.5231, 0.45, 0.5231, 0.7724, 0.543, 0.7724, 0.543, 0.7724, 0.5231, 0.7724, 0.5231, 0.9776, 0.543, 0.9776, 0.5486, 1.0, 0.5231, 1.0, 0.5231, 0.95, 0.543, 0.95, 0.543, 0.9776, 0.5231, 0.9776, 0.5231, 0.7724, 0.543, 0.7724, 0.543, 0.8, 0.5231, 0.8, 0.5231, 0.8, 0.543, 0.8, 0.543, 0.85, 0.5231, 0.85, 0.5231, 0.85, 0.543, 0.85, 0.543, 0.9, 0.5231, 0.9, 0.5231, 0.9, 0.543, 0.9, 0.543, 0.95, 0.5231, 0.95, 0.5629, 0.7724, 0.543, 0.7724, 0.5486, 0.75, 0.5741, 0.75, 0.5629, 0.9776, 0.543, 0.9776, 0.543, 0.9776, 0.5629, 0.9776, 0.5486, 0.4, 0.5741, 0.4, 0.5741, 0.45, 0.5486, 0.45, 0.5486, 0.35, 0.5741, 0.35, 0.5741, 0.4, 0.5486, 0.4, 0.5486, 0.3, 0.5741, 0.3, 0.5741, 0.35, 0.5486, 0.35, 0.5486, 0.45, 0.5486, 0.4, 0.5486, 0.4, 0.5486, 0.45, 0.5486, 0.35, 0.5486, 0.3, 0.5486, 0.3, 0.5486, 0.35, 0.5741, 0.45, 0.5486, 0.45, 0.5486, 0.45, 0.5741, 0.45, 0.5741, 0.35, 0.5741, 0.4, 0.5741, 0.4, 0.5741, 0.35, 0.5486, 0.4, 0.5486, 0.35, 0.5486, 0.35, 0.5486, 0.4, 0.6963, 0.65, 0.725, 0.65, 0.725, 0.6787, 0.6963, 0.6787, 0.725, 0.65, 0.775, 0.65, 0.775, 0.6787, 0.725, 0.6787, 0.775, 0.65, 0.8037, 0.65, 0.8037, 0.6787, 0.775, 0.6787, 0.6963, 0.6, 0.725, 0.6, 0.725, 0.65, 0.6963, 0.65, 0.725, 0.6, 0.775, 0.6, 0.775, 0.65, 0.725, 0.65, 0.775, 0.6, 0.8037, 0.6, 0.8037, 0.65, 0.775, 0.65, 0.6963, 0.5713, 0.725, 0.5713, 0.725, 0.6, 0.6963, 0.6, 0.725, 0.5713, 0.775, 0.5713, 0.775, 0.6, 0.725, 0.6, 0.775, 0.5713, 0.8037, 0.5713, 0.8037, 0.6, 0.775, 0.6, 0.725, 0.5713, 0.775, 0.5713, 0.775, 0.5713, 0.725, 0.5713, 0.6963, 0.65, 0.6963, 0.6, 0.6963, 0.6, 0.6963, 0.65, 0.725, 0.6787, 0.6963, 0.6787, 0.6963, 0.6787, 0.725, 0.6787, 0.775, 0.6787, 0.8037, 0.6787, 0.8037, 0.6787, 0.775, 0.6787, 0.6963, 0.5713, 0.6963, 0.6, 0.6963, 0.6, 0.6963, 0.5713, 0.8037, 0.5713, 0.775, 0.5713, 0.775, 0.5713, 0.8037, 0.5713, 0.8037, 0.6787, 0.8037, 0.65, 0.8037, 0.65, 0.8037, 0.6787, 0.725, 0.6787, 0.775, 0.6787, 0.775, 0.6787, 0.725, 0.6787, 0.8037, 0.6, 0.8037, 0.5713, 0.8037, 0.5713, 0.8037, 0.6, 0.725, 0.5713, 0.775, 0.5713, 0.775, 0.5713, 0.725, 0.5713, 0.6963, 0.65, 0.6963, 0.6, 0.6963, 0.6, 0.6963, 0.65, 0.725, 0.6787, 0.6963, 0.6787, 0.6963, 0.6787, 0.725, 0.6787, 0.725, 0.5713, 0.6963, 0.5713, 0.6963, 0.5713, 0.725, 0.5713, 0.8037, 0.65, 0.8037, 0.6, 0.8037, 0.6, 0.8037, 0.65, 0.6963, 0.65, 0.6963, 0.6787, 0.6963, 0.6787, 0.6963, 0.65])
me_cube.materials.append(mat_recycler_blue)
me_cube.use_remesh_preserve_volume = False
me_cube.use_remesh_preserve_attributes = False
me_cube.use_mirror_vertex_groups = False
me_cube.update()
me_recycle_512 = bpy.data.meshes.new('recycle-512')
me_recycle_512.from_pydata([(-0.5, -0.5, 0.0), (0.5, -0.5, 0.0), (-0.5, 0.5, 0.0), (0.5, 0.5, 0.0)], [], [(0, 1, 3, 2)])
_uv = me_recycle_512.uv_layers.new(name='UVMap')
_uv.uv.foreach_set('vector', [0.0, 0.0, 1.0, 0.0, 1.0, 1.0, 0.0, 1.0])
me_recycle_512.materials.append(mat_recycle_512)
me_recycle_512.use_remesh_fix_poles = True
me_recycle_512.use_remesh_preserve_attributes = False
me_recycle_512.update()

# ---- objects
ob_cube = bpy.data.objects.new('Cube', me_cube)
ob_recycle_512 = bpy.data.objects.new('recycle-512', me_recycle_512)

# ---- transforms, parenting, visibility, modifiers, constraints
ob_cube.location = (0.0, 0.0, 0.0)
ob_cube.scale = (1.395, 1.395, 1.395)
ob_cube.lock_rotations_4d = False
ob_cube.empty_display_type = 'ARROWS'
ob_cube.lineart.crease_threshold = 0.0
ob_recycle_512.parent = ob_cube
ob_recycle_512.matrix_parent_inverse = Matrix(((0.7166, -0.0, 0.0, -0.0), (-0.0, 0.7166, -0.0, 0.0), (0.0, -0.0, 0.7166, -0.0), (-0.0, 0.0, -0.0, 1.0)))
ob_recycle_512.location = (0.1109, 0.0, 1.673)
ob_recycle_512.rotation_euler = (0.0, -0.0, 1.571)
ob_recycle_512.scale = (1.853, 1.853, 1.853)

# ---- collection membership
col_collection.objects.link(ob_cube)
col_collection.objects.link(ob_recycle_512)

# ---- scene / render settings (as saved in the file)
scene.frame_start = 1; scene.frame_end = 250; scene.frame_set(1)
scene.render.engine = 'BLENDER_EEVEE_NEXT'
scene.cycles.sampling_pattern = 'TABULATED_SOBOL'
scene.cycles.use_light_tree = False
scene.view_settings.view_transform = 'Filmic'
bpy.context.view_layer.update()

# ---- added for rendering (the .blend has no active camera and no usable light): camera, sun
cam_auto = bpy.data.cameras.new('AutoCamera')
cam_auto.lens = 50.0
cam_auto.sensor_width = 36.0
cam_auto.clip_end = 1000.0
ob_auto_camera = bpy.data.objects.new('AutoCamera', cam_auto)
scene.collection.objects.link(ob_auto_camera)
ob_auto_camera.location = (6.47544, -7.30502, 4.76822)
ob_auto_camera.rotation_euler = (1.09748, -7.21219e-08, 0.694738)
scene.camera = ob_auto_camera
light_auto_sun = bpy.data.lights.new('AutoSun', 'SUN')
light_auto_sun.energy = 3.0
light_auto_sun.angle = 0.0523599
ob_auto_sun = bpy.data.objects.new('AutoSun', light_auto_sun)
scene.collection.objects.link(ob_auto_sun)
ob_auto_sun.rotation_euler = (0.872665, 0.174533, 0.523599)
bpy.context.view_layer.update()
